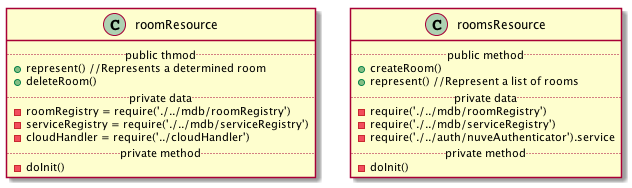

The diagram above was rendered by PlantUML. Its source (embedded in the PNG):
@startuml
class roomResource {
    .. public thmod ..
    + represent() //Represents a determined room
    + deleteRoom()
    .. private data ..
    - roomRegistry = require('./../mdb/roomRegistry')
    - serviceRegistry = require('./../mdb/serviceRegistry')
    - cloudHandler = require('../cloudHandler')
    .. private method ..
    - doInit()
}

class roomsResource {
    .. public method ..
    + createRoom()
    + represent() //Represent a list of rooms
    .. private data ..
    - require('./../mdb/roomRegistry')
    - require('./../mdb/serviceRegistry')
    - require('./../auth/nuveAuthenticator').service
    .. private method ..
    - doInit()
}

@enduml